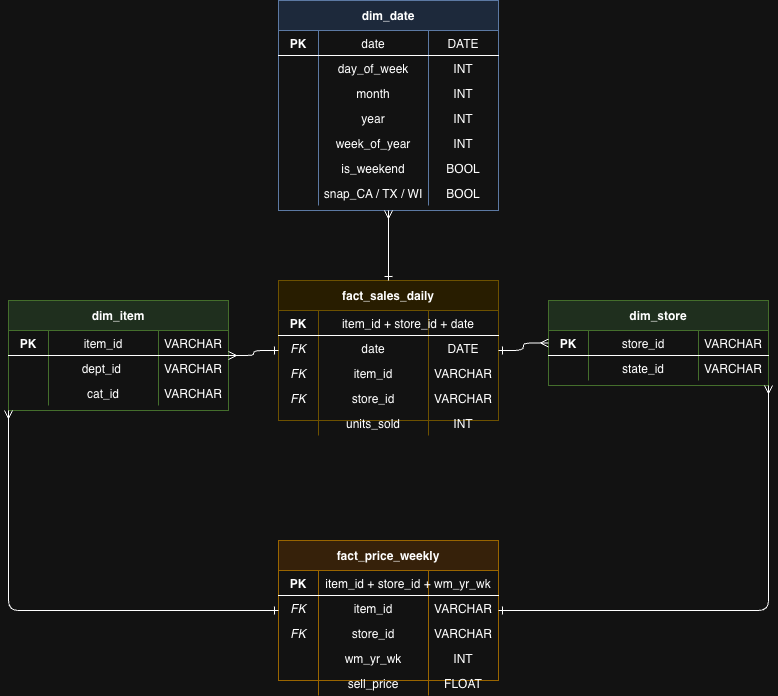

The diagram above was exported from draw.io. Its source (the exported page's mxGraphModel, read from the mxfile embedded in the PNG):
<mxGraphModel dx="1216" dy="813" grid="1" gridSize="10" guides="1" tooltips="1" connect="1" arrows="1" fold="1" page="1" pageScale="1" pageWidth="850" pageHeight="1100" math="0" shadow="0">
  <root>
    <mxCell id="0" />
    <mxCell id="1" parent="0" />
    <mxCell id="10" parent="1" style="shape=table;startSize=30;container=1;collapsible=0;childLayout=tableLayout;fixedRows=1;rowLines=0;fontStyle=1;align=center;fillColor=#dae8fc;strokeColor=#6c8ebf;" value="dim_date" vertex="1">
      <mxGeometry height="210" width="220" x="310" y="40" as="geometry" />
    </mxCell>
    <mxCell id="11" parent="10" style="shape=tableRow;horizontal=0;startSize=0;swimlaneHead=0;swimlaneBody=0;fillColor=none;collapsible=0;dropTarget=0;points=[[0,0.5],[1,0.5]];portConstraint=eastwest;fontSize=12;top=0;left=0;right=0;bottom=1;" value="" vertex="1">
      <mxGeometry height="25" width="220" y="30" as="geometry" />
    </mxCell>
    <mxCell id="11a" parent="11" style="shape=partialRectangle;connectable=0;fillColor=none;top=0;left=0;bottom=0;right=0;fontStyle=1;overflow=hidden;" value="PK" vertex="1">
      <mxGeometry height="25" width="40" as="geometry" />
    </mxCell>
    <mxCell id="11b" parent="11" style="shape=partialRectangle;connectable=0;fillColor=none;top=0;left=0;bottom=0;right=0;overflow=hidden;" value="date" vertex="1">
      <mxGeometry height="25" width="110" x="40" as="geometry" />
    </mxCell>
    <mxCell id="11c" parent="11" style="shape=partialRectangle;connectable=0;fillColor=none;top=0;left=0;bottom=0;right=0;overflow=hidden;" value="DATE" vertex="1">
      <mxGeometry height="25" width="70" x="150" as="geometry" />
    </mxCell>
    <mxCell id="12" parent="10" style="shape=tableRow;horizontal=0;startSize=0;swimlaneHead=0;swimlaneBody=0;fillColor=none;collapsible=0;dropTarget=0;points=[[0,0.5],[1,0.5]];portConstraint=eastwest;fontSize=12;top=0;left=0;right=0;bottom=0;" value="" vertex="1">
      <mxGeometry height="25" width="220" y="55" as="geometry" />
    </mxCell>
    <mxCell id="12a" parent="12" style="shape=partialRectangle;connectable=0;fillColor=none;top=0;left=0;bottom=0;right=0;overflow=hidden;" value="" vertex="1">
      <mxGeometry height="25" width="40" as="geometry" />
    </mxCell>
    <mxCell id="12b" parent="12" style="shape=partialRectangle;connectable=0;fillColor=none;top=0;left=0;bottom=0;right=0;overflow=hidden;" value="day_of_week" vertex="1">
      <mxGeometry height="25" width="110" x="40" as="geometry" />
    </mxCell>
    <mxCell id="12c" parent="12" style="shape=partialRectangle;connectable=0;fillColor=none;top=0;left=0;bottom=0;right=0;overflow=hidden;" value="INT" vertex="1">
      <mxGeometry height="25" width="70" x="150" as="geometry" />
    </mxCell>
    <mxCell id="13" parent="10" style="shape=tableRow;horizontal=0;startSize=0;swimlaneHead=0;swimlaneBody=0;fillColor=none;collapsible=0;dropTarget=0;points=[[0,0.5],[1,0.5]];portConstraint=eastwest;fontSize=12;top=0;left=0;right=0;bottom=0;" value="" vertex="1">
      <mxGeometry height="25" width="220" y="80" as="geometry" />
    </mxCell>
    <mxCell id="13a" parent="13" style="shape=partialRectangle;connectable=0;fillColor=none;top=0;left=0;bottom=0;right=0;overflow=hidden;" value="" vertex="1">
      <mxGeometry height="25" width="40" as="geometry" />
    </mxCell>
    <mxCell id="13b" parent="13" style="shape=partialRectangle;connectable=0;fillColor=none;top=0;left=0;bottom=0;right=0;overflow=hidden;" value="month" vertex="1">
      <mxGeometry height="25" width="110" x="40" as="geometry" />
    </mxCell>
    <mxCell id="13c" parent="13" style="shape=partialRectangle;connectable=0;fillColor=none;top=0;left=0;bottom=0;right=0;overflow=hidden;" value="INT" vertex="1">
      <mxGeometry height="25" width="70" x="150" as="geometry" />
    </mxCell>
    <mxCell id="14" parent="10" style="shape=tableRow;horizontal=0;startSize=0;swimlaneHead=0;swimlaneBody=0;fillColor=none;collapsible=0;dropTarget=0;points=[[0,0.5],[1,0.5]];portConstraint=eastwest;fontSize=12;top=0;left=0;right=0;bottom=0;" value="" vertex="1">
      <mxGeometry height="25" width="220" y="105" as="geometry" />
    </mxCell>
    <mxCell id="14a" parent="14" style="shape=partialRectangle;connectable=0;fillColor=none;top=0;left=0;bottom=0;right=0;overflow=hidden;" value="" vertex="1">
      <mxGeometry height="25" width="40" as="geometry" />
    </mxCell>
    <mxCell id="14b" parent="14" style="shape=partialRectangle;connectable=0;fillColor=none;top=0;left=0;bottom=0;right=0;overflow=hidden;" value="year" vertex="1">
      <mxGeometry height="25" width="110" x="40" as="geometry" />
    </mxCell>
    <mxCell id="14c" parent="14" style="shape=partialRectangle;connectable=0;fillColor=none;top=0;left=0;bottom=0;right=0;overflow=hidden;" value="INT" vertex="1">
      <mxGeometry height="25" width="70" x="150" as="geometry" />
    </mxCell>
    <mxCell id="15" parent="10" style="shape=tableRow;horizontal=0;startSize=0;swimlaneHead=0;swimlaneBody=0;fillColor=none;collapsible=0;dropTarget=0;points=[[0,0.5],[1,0.5]];portConstraint=eastwest;fontSize=12;top=0;left=0;right=0;bottom=0;" value="" vertex="1">
      <mxGeometry height="25" width="220" y="130" as="geometry" />
    </mxCell>
    <mxCell id="15a" parent="15" style="shape=partialRectangle;connectable=0;fillColor=none;top=0;left=0;bottom=0;right=0;overflow=hidden;" value="" vertex="1">
      <mxGeometry height="25" width="40" as="geometry" />
    </mxCell>
    <mxCell id="15b" parent="15" style="shape=partialRectangle;connectable=0;fillColor=none;top=0;left=0;bottom=0;right=0;overflow=hidden;" value="week_of_year" vertex="1">
      <mxGeometry height="25" width="110" x="40" as="geometry" />
    </mxCell>
    <mxCell id="15c" parent="15" style="shape=partialRectangle;connectable=0;fillColor=none;top=0;left=0;bottom=0;right=0;overflow=hidden;" value="INT" vertex="1">
      <mxGeometry height="25" width="70" x="150" as="geometry" />
    </mxCell>
    <mxCell id="16" parent="10" style="shape=tableRow;horizontal=0;startSize=0;swimlaneHead=0;swimlaneBody=0;fillColor=none;collapsible=0;dropTarget=0;points=[[0,0.5],[1,0.5]];portConstraint=eastwest;fontSize=12;top=0;left=0;right=0;bottom=0;" value="" vertex="1">
      <mxGeometry height="25" width="220" y="155" as="geometry" />
    </mxCell>
    <mxCell id="16a" parent="16" style="shape=partialRectangle;connectable=0;fillColor=none;top=0;left=0;bottom=0;right=0;overflow=hidden;" value="" vertex="1">
      <mxGeometry height="25" width="40" as="geometry" />
    </mxCell>
    <mxCell id="16b" parent="16" style="shape=partialRectangle;connectable=0;fillColor=none;top=0;left=0;bottom=0;right=0;overflow=hidden;" value="is_weekend" vertex="1">
      <mxGeometry height="25" width="110" x="40" as="geometry" />
    </mxCell>
    <mxCell id="16c" parent="16" style="shape=partialRectangle;connectable=0;fillColor=none;top=0;left=0;bottom=0;right=0;overflow=hidden;" value="BOOL" vertex="1">
      <mxGeometry height="25" width="70" x="150" as="geometry" />
    </mxCell>
    <mxCell id="17" parent="10" style="shape=tableRow;horizontal=0;startSize=0;swimlaneHead=0;swimlaneBody=0;fillColor=none;collapsible=0;dropTarget=0;points=[[0,0.5],[1,0.5]];portConstraint=eastwest;fontSize=12;top=0;left=0;right=0;bottom=0;" value="" vertex="1">
      <mxGeometry height="25" width="220" y="180" as="geometry" />
    </mxCell>
    <mxCell id="17a" parent="17" style="shape=partialRectangle;connectable=0;fillColor=none;top=0;left=0;bottom=0;right=0;overflow=hidden;" value="" vertex="1">
      <mxGeometry height="25" width="40" as="geometry" />
    </mxCell>
    <mxCell id="17b" parent="17" style="shape=partialRectangle;connectable=0;fillColor=none;top=0;left=0;bottom=0;right=0;overflow=hidden;" value="snap_CA / TX / WI" vertex="1">
      <mxGeometry height="25" width="110" x="40" as="geometry" />
    </mxCell>
    <mxCell id="17c" parent="17" style="shape=partialRectangle;connectable=0;fillColor=none;top=0;left=0;bottom=0;right=0;overflow=hidden;" value="BOOL" vertex="1">
      <mxGeometry height="25" width="70" x="150" as="geometry" />
    </mxCell>
    <mxCell id="20" parent="1" style="shape=table;startSize=30;container=1;collapsible=0;childLayout=tableLayout;fixedRows=1;rowLines=0;fontStyle=1;align=center;fillColor=#d5e8d4;strokeColor=#82b366;" value="dim_item" vertex="1">
      <mxGeometry height="110" width="220" x="40" y="340" as="geometry" />
    </mxCell>
    <mxCell id="21" parent="20" style="shape=tableRow;horizontal=0;startSize=0;swimlaneHead=0;swimlaneBody=0;fillColor=none;collapsible=0;dropTarget=0;points=[[0,0.5],[1,0.5]];portConstraint=eastwest;fontSize=12;top=0;left=0;right=0;bottom=1;" value="" vertex="1">
      <mxGeometry height="25" width="220" y="30" as="geometry" />
    </mxCell>
    <mxCell id="21a" parent="21" style="shape=partialRectangle;connectable=0;fillColor=none;top=0;left=0;bottom=0;right=0;fontStyle=1;overflow=hidden;" value="PK" vertex="1">
      <mxGeometry height="25" width="40" as="geometry">
        <mxRectangle height="25" width="40" as="alternateBounds" />
      </mxGeometry>
    </mxCell>
    <mxCell id="21b" parent="21" style="shape=partialRectangle;connectable=0;fillColor=none;top=0;left=0;bottom=0;right=0;overflow=hidden;" value="item_id" vertex="1">
      <mxGeometry height="25" width="110" x="40" as="geometry">
        <mxRectangle height="25" width="110" as="alternateBounds" />
      </mxGeometry>
    </mxCell>
    <mxCell id="21c" parent="21" style="shape=partialRectangle;connectable=0;fillColor=none;top=0;left=0;bottom=0;right=0;overflow=hidden;" value="VARCHAR" vertex="1">
      <mxGeometry height="25" width="70" x="150" as="geometry">
        <mxRectangle height="25" width="70" as="alternateBounds" />
      </mxGeometry>
    </mxCell>
    <mxCell id="22" parent="20" style="shape=tableRow;horizontal=0;startSize=0;swimlaneHead=0;swimlaneBody=0;fillColor=none;collapsible=0;dropTarget=0;points=[[0,0.5],[1,0.5]];portConstraint=eastwest;fontSize=12;top=0;left=0;right=0;bottom=0;" value="" vertex="1">
      <mxGeometry height="25" width="220" y="55" as="geometry" />
    </mxCell>
    <mxCell id="22a" parent="22" style="shape=partialRectangle;connectable=0;fillColor=none;top=0;left=0;bottom=0;right=0;overflow=hidden;" value="" vertex="1">
      <mxGeometry height="25" width="40" as="geometry">
        <mxRectangle height="25" width="40" as="alternateBounds" />
      </mxGeometry>
    </mxCell>
    <mxCell id="22b" parent="22" style="shape=partialRectangle;connectable=0;fillColor=none;top=0;left=0;bottom=0;right=0;overflow=hidden;" value="dept_id " vertex="1">
      <mxGeometry height="25" width="110" x="40" as="geometry">
        <mxRectangle height="25" width="110" as="alternateBounds" />
      </mxGeometry>
    </mxCell>
    <mxCell id="22c" parent="22" style="shape=partialRectangle;connectable=0;fillColor=none;top=0;left=0;bottom=0;right=0;overflow=hidden;" value="VARCHAR" vertex="1">
      <mxGeometry height="25" width="70" x="150" as="geometry">
        <mxRectangle height="25" width="70" as="alternateBounds" />
      </mxGeometry>
    </mxCell>
    <mxCell id="fyXfhef1pnx5nWNrP2A6-64" parent="20" style="shape=tableRow;horizontal=0;startSize=0;swimlaneHead=0;swimlaneBody=0;fillColor=none;collapsible=0;dropTarget=0;points=[[0,0.5],[1,0.5]];portConstraint=eastwest;fontSize=12;top=0;left=0;right=0;bottom=0;" value="" vertex="1">
      <mxGeometry height="25" width="220" y="80" as="geometry" />
    </mxCell>
    <mxCell id="fyXfhef1pnx5nWNrP2A6-65" parent="fyXfhef1pnx5nWNrP2A6-64" style="shape=partialRectangle;connectable=0;fillColor=none;top=0;left=0;bottom=0;right=0;overflow=hidden;" value="" vertex="1">
      <mxGeometry height="25" width="40" as="geometry">
        <mxRectangle height="25" width="40" as="alternateBounds" />
      </mxGeometry>
    </mxCell>
    <mxCell id="fyXfhef1pnx5nWNrP2A6-66" parent="fyXfhef1pnx5nWNrP2A6-64" style="shape=partialRectangle;connectable=0;fillColor=none;top=0;left=0;bottom=0;right=0;overflow=hidden;" value="cat_id" vertex="1">
      <mxGeometry height="25" width="110" x="40" as="geometry">
        <mxRectangle height="25" width="110" as="alternateBounds" />
      </mxGeometry>
    </mxCell>
    <mxCell id="fyXfhef1pnx5nWNrP2A6-67" parent="fyXfhef1pnx5nWNrP2A6-64" style="shape=partialRectangle;connectable=0;fillColor=none;top=0;left=0;bottom=0;right=0;overflow=hidden;" value="VARCHAR" vertex="1">
      <mxGeometry height="25" width="70" x="150" as="geometry">
        <mxRectangle height="25" width="70" as="alternateBounds" />
      </mxGeometry>
    </mxCell>
    <mxCell id="30" parent="1" style="shape=table;startSize=30;container=1;collapsible=0;childLayout=tableLayout;fixedRows=1;rowLines=0;fontStyle=1;align=center;fillColor=#fff2cc;strokeColor=#d6b656;" value="fact_sales_daily" vertex="1">
      <mxGeometry height="140" width="220" x="310" y="320" as="geometry" />
    </mxCell>
    <mxCell id="31" parent="30" style="shape=tableRow;horizontal=0;startSize=0;swimlaneHead=0;swimlaneBody=0;fillColor=none;collapsible=0;dropTarget=0;points=[[0,0.5],[1,0.5]];portConstraint=eastwest;fontSize=12;top=0;left=0;right=0;bottom=1;" value="" vertex="1">
      <mxGeometry height="25" width="220" y="30" as="geometry" />
    </mxCell>
    <mxCell id="31a" parent="31" style="shape=partialRectangle;connectable=0;fillColor=none;top=0;left=0;bottom=0;right=0;fontStyle=1;overflow=hidden;" value="PK" vertex="1">
      <mxGeometry height="25" width="40" as="geometry" />
    </mxCell>
    <mxCell id="31b" parent="31" style="shape=partialRectangle;connectable=0;fillColor=none;top=0;left=0;bottom=0;right=0;overflow=hidden;" value="item_id + store_id + date" vertex="1">
      <mxGeometry height="25" width="180" x="40" as="geometry" />
    </mxCell>
    <mxCell id="32" parent="30" style="shape=tableRow;horizontal=0;startSize=0;swimlaneHead=0;swimlaneBody=0;fillColor=none;collapsible=0;dropTarget=0;points=[[0,0.5],[1,0.5]];portConstraint=eastwest;fontSize=12;top=0;left=0;right=0;bottom=0;" value="" vertex="1">
      <mxGeometry height="25" width="220" y="55" as="geometry" />
    </mxCell>
    <mxCell id="32a" parent="32" style="shape=partialRectangle;connectable=0;fillColor=none;top=0;left=0;bottom=0;right=0;fontStyle=2;overflow=hidden;" value="FK" vertex="1">
      <mxGeometry height="25" width="40" as="geometry" />
    </mxCell>
    <mxCell id="32b" parent="32" style="shape=partialRectangle;connectable=0;fillColor=none;top=0;left=0;bottom=0;right=0;overflow=hidden;" value="date" vertex="1">
      <mxGeometry height="25" width="110" x="40" as="geometry" />
    </mxCell>
    <mxCell id="32c" parent="32" style="shape=partialRectangle;connectable=0;fillColor=none;top=0;left=0;bottom=0;right=0;overflow=hidden;" value="DATE" vertex="1">
      <mxGeometry height="25" width="70" x="150" as="geometry" />
    </mxCell>
    <mxCell id="33" parent="30" style="shape=tableRow;horizontal=0;startSize=0;swimlaneHead=0;swimlaneBody=0;fillColor=none;collapsible=0;dropTarget=0;points=[[0,0.5],[1,0.5]];portConstraint=eastwest;fontSize=12;top=0;left=0;right=0;bottom=0;" value="" vertex="1">
      <mxGeometry height="25" width="220" y="80" as="geometry" />
    </mxCell>
    <mxCell id="33a" parent="33" style="shape=partialRectangle;connectable=0;fillColor=none;top=0;left=0;bottom=0;right=0;fontStyle=2;overflow=hidden;" value="FK" vertex="1">
      <mxGeometry height="25" width="40" as="geometry" />
    </mxCell>
    <mxCell id="33b" parent="33" style="shape=partialRectangle;connectable=0;fillColor=none;top=0;left=0;bottom=0;right=0;overflow=hidden;" value="item_id" vertex="1">
      <mxGeometry height="25" width="110" x="40" as="geometry" />
    </mxCell>
    <mxCell id="33c" parent="33" style="shape=partialRectangle;connectable=0;fillColor=none;top=0;left=0;bottom=0;right=0;overflow=hidden;" value="VARCHAR" vertex="1">
      <mxGeometry height="25" width="70" x="150" as="geometry" />
    </mxCell>
    <mxCell id="34" parent="30" style="shape=tableRow;horizontal=0;startSize=0;swimlaneHead=0;swimlaneBody=0;fillColor=none;collapsible=0;dropTarget=0;points=[[0,0.5],[1,0.5]];portConstraint=eastwest;fontSize=12;top=0;left=0;right=0;bottom=0;" value="" vertex="1">
      <mxGeometry height="25" width="220" y="105" as="geometry" />
    </mxCell>
    <mxCell id="34a" parent="34" style="shape=partialRectangle;connectable=0;fillColor=none;top=0;left=0;bottom=0;right=0;fontStyle=2;overflow=hidden;" value="FK" vertex="1">
      <mxGeometry height="25" width="40" as="geometry" />
    </mxCell>
    <mxCell id="34b" parent="34" style="shape=partialRectangle;connectable=0;fillColor=none;top=0;left=0;bottom=0;right=0;overflow=hidden;" value="store_id" vertex="1">
      <mxGeometry height="25" width="110" x="40" as="geometry" />
    </mxCell>
    <mxCell id="34c" parent="34" style="shape=partialRectangle;connectable=0;fillColor=none;top=0;left=0;bottom=0;right=0;overflow=hidden;" value="VARCHAR" vertex="1">
      <mxGeometry height="25" width="70" x="150" as="geometry" />
    </mxCell>
    <mxCell id="35" parent="30" style="shape=tableRow;horizontal=0;startSize=0;swimlaneHead=0;swimlaneBody=0;fillColor=none;collapsible=0;dropTarget=0;points=[[0,0.5],[1,0.5]];portConstraint=eastwest;fontSize=12;top=0;left=0;right=0;bottom=0;" value="" vertex="1">
      <mxGeometry height="25" width="220" y="130" as="geometry" />
    </mxCell>
    <mxCell id="35a" parent="35" style="shape=partialRectangle;connectable=0;fillColor=none;top=0;left=0;bottom=0;right=0;overflow=hidden;" value="" vertex="1">
      <mxGeometry height="25" width="40" as="geometry" />
    </mxCell>
    <mxCell id="35b" parent="35" style="shape=partialRectangle;connectable=0;fillColor=none;top=0;left=0;bottom=0;right=0;overflow=hidden;" value="units_sold" vertex="1">
      <mxGeometry height="25" width="110" x="40" as="geometry" />
    </mxCell>
    <mxCell id="35c" parent="35" style="shape=partialRectangle;connectable=0;fillColor=none;top=0;left=0;bottom=0;right=0;overflow=hidden;" value="INT" vertex="1">
      <mxGeometry height="25" width="70" x="150" as="geometry" />
    </mxCell>
    <mxCell id="40" parent="1" style="shape=table;startSize=30;container=1;collapsible=0;childLayout=tableLayout;fixedRows=1;rowLines=0;fontStyle=1;align=center;fillColor=#d5e8d4;strokeColor=#82b366;" value="dim_store" vertex="1">
      <mxGeometry height="85" width="220" x="580" y="340" as="geometry" />
    </mxCell>
    <mxCell id="41" parent="40" style="shape=tableRow;horizontal=0;startSize=0;swimlaneHead=0;swimlaneBody=0;fillColor=none;collapsible=0;dropTarget=0;points=[[0,0.5],[1,0.5]];portConstraint=eastwest;fontSize=12;top=0;left=0;right=0;bottom=1;" value="" vertex="1">
      <mxGeometry height="25" width="220" y="30" as="geometry" />
    </mxCell>
    <mxCell id="41a" parent="41" style="shape=partialRectangle;connectable=0;fillColor=none;top=0;left=0;bottom=0;right=0;fontStyle=1;overflow=hidden;" value="PK" vertex="1">
      <mxGeometry height="25" width="40" as="geometry" />
    </mxCell>
    <mxCell id="41b" parent="41" style="shape=partialRectangle;connectable=0;fillColor=none;top=0;left=0;bottom=0;right=0;overflow=hidden;" value="store_id" vertex="1">
      <mxGeometry height="25" width="110" x="40" as="geometry" />
    </mxCell>
    <mxCell id="41c" parent="41" style="shape=partialRectangle;connectable=0;fillColor=none;top=0;left=0;bottom=0;right=0;overflow=hidden;" value="VARCHAR" vertex="1">
      <mxGeometry height="25" width="70" x="150" as="geometry" />
    </mxCell>
    <mxCell id="42" parent="40" style="shape=tableRow;horizontal=0;startSize=0;swimlaneHead=0;swimlaneBody=0;fillColor=none;collapsible=0;dropTarget=0;points=[[0,0.5],[1,0.5]];portConstraint=eastwest;fontSize=12;top=0;left=0;right=0;bottom=0;" value="" vertex="1">
      <mxGeometry height="25" width="220" y="55" as="geometry" />
    </mxCell>
    <mxCell id="42a" parent="42" style="shape=partialRectangle;connectable=0;fillColor=none;top=0;left=0;bottom=0;right=0;overflow=hidden;" value="" vertex="1">
      <mxGeometry height="25" width="40" as="geometry" />
    </mxCell>
    <mxCell id="42b" parent="42" style="shape=partialRectangle;connectable=0;fillColor=none;top=0;left=0;bottom=0;right=0;overflow=hidden;" value="state_id" vertex="1">
      <mxGeometry height="25" width="110" x="40" as="geometry" />
    </mxCell>
    <mxCell id="42c" parent="42" style="shape=partialRectangle;connectable=0;fillColor=none;top=0;left=0;bottom=0;right=0;overflow=hidden;" value="VARCHAR" vertex="1">
      <mxGeometry height="25" width="70" x="150" as="geometry" />
    </mxCell>
    <mxCell id="50" parent="1" style="shape=table;startSize=30;container=1;collapsible=0;childLayout=tableLayout;fixedRows=1;rowLines=0;fontStyle=1;align=center;fillColor=#ffe6cc;strokeColor=#d79b00;" value="fact_price_weekly" vertex="1">
      <mxGeometry height="140" width="220" x="310" y="580" as="geometry" />
    </mxCell>
    <mxCell id="51" parent="50" style="shape=tableRow;horizontal=0;startSize=0;swimlaneHead=0;swimlaneBody=0;fillColor=none;collapsible=0;dropTarget=0;points=[[0,0.5],[1,0.5]];portConstraint=eastwest;fontSize=12;top=0;left=0;right=0;bottom=1;" value="" vertex="1">
      <mxGeometry height="25" width="220" y="30" as="geometry" />
    </mxCell>
    <mxCell id="51a" parent="51" style="shape=partialRectangle;connectable=0;fillColor=none;top=0;left=0;bottom=0;right=0;fontStyle=1;overflow=hidden;" value="PK" vertex="1">
      <mxGeometry height="25" width="40" as="geometry" />
    </mxCell>
    <mxCell id="51b" parent="51" style="shape=partialRectangle;connectable=0;fillColor=none;top=0;left=0;bottom=0;right=0;overflow=hidden;" value="item_id + store_id + wm_yr_wk" vertex="1">
      <mxGeometry height="25" width="180" x="40" as="geometry" />
    </mxCell>
    <mxCell id="52" parent="50" style="shape=tableRow;horizontal=0;startSize=0;swimlaneHead=0;swimlaneBody=0;fillColor=none;collapsible=0;dropTarget=0;points=[[0,0.5],[1,0.5]];portConstraint=eastwest;fontSize=12;top=0;left=0;right=0;bottom=0;" value="" vertex="1">
      <mxGeometry height="25" width="220" y="55" as="geometry" />
    </mxCell>
    <mxCell id="52a" parent="52" style="shape=partialRectangle;connectable=0;fillColor=none;top=0;left=0;bottom=0;right=0;fontStyle=2;overflow=hidden;" value="FK" vertex="1">
      <mxGeometry height="25" width="40" as="geometry" />
    </mxCell>
    <mxCell id="52b" parent="52" style="shape=partialRectangle;connectable=0;fillColor=none;top=0;left=0;bottom=0;right=0;overflow=hidden;" value="item_id" vertex="1">
      <mxGeometry height="25" width="110" x="40" as="geometry" />
    </mxCell>
    <mxCell id="52c" parent="52" style="shape=partialRectangle;connectable=0;fillColor=none;top=0;left=0;bottom=0;right=0;overflow=hidden;" value="VARCHAR" vertex="1">
      <mxGeometry height="25" width="70" x="150" as="geometry" />
    </mxCell>
    <mxCell id="53" parent="50" style="shape=tableRow;horizontal=0;startSize=0;swimlaneHead=0;swimlaneBody=0;fillColor=none;collapsible=0;dropTarget=0;points=[[0,0.5],[1,0.5]];portConstraint=eastwest;fontSize=12;top=0;left=0;right=0;bottom=0;" value="" vertex="1">
      <mxGeometry height="25" width="220" y="80" as="geometry" />
    </mxCell>
    <mxCell id="53a" parent="53" style="shape=partialRectangle;connectable=0;fillColor=none;top=0;left=0;bottom=0;right=0;fontStyle=2;overflow=hidden;" value="FK" vertex="1">
      <mxGeometry height="25" width="40" as="geometry" />
    </mxCell>
    <mxCell id="53b" parent="53" style="shape=partialRectangle;connectable=0;fillColor=none;top=0;left=0;bottom=0;right=0;overflow=hidden;" value="store_id" vertex="1">
      <mxGeometry height="25" width="110" x="40" as="geometry" />
    </mxCell>
    <mxCell id="53c" parent="53" style="shape=partialRectangle;connectable=0;fillColor=none;top=0;left=0;bottom=0;right=0;overflow=hidden;" value="VARCHAR" vertex="1">
      <mxGeometry height="25" width="70" x="150" as="geometry" />
    </mxCell>
    <mxCell id="54" parent="50" style="shape=tableRow;horizontal=0;startSize=0;swimlaneHead=0;swimlaneBody=0;fillColor=none;collapsible=0;dropTarget=0;points=[[0,0.5],[1,0.5]];portConstraint=eastwest;fontSize=12;top=0;left=0;right=0;bottom=0;" value="" vertex="1">
      <mxGeometry height="25" width="220" y="105" as="geometry" />
    </mxCell>
    <mxCell id="54a" parent="54" style="shape=partialRectangle;connectable=0;fillColor=none;top=0;left=0;bottom=0;right=0;overflow=hidden;" value="" vertex="1">
      <mxGeometry height="25" width="40" as="geometry" />
    </mxCell>
    <mxCell id="54b" parent="54" style="shape=partialRectangle;connectable=0;fillColor=none;top=0;left=0;bottom=0;right=0;overflow=hidden;" value="wm_yr_wk" vertex="1">
      <mxGeometry height="25" width="110" x="40" as="geometry" />
    </mxCell>
    <mxCell id="54c" parent="54" style="shape=partialRectangle;connectable=0;fillColor=none;top=0;left=0;bottom=0;right=0;overflow=hidden;" value="INT" vertex="1">
      <mxGeometry height="25" width="70" x="150" as="geometry" />
    </mxCell>
    <mxCell id="55" parent="50" style="shape=tableRow;horizontal=0;startSize=0;swimlaneHead=0;swimlaneBody=0;fillColor=none;collapsible=0;dropTarget=0;points=[[0,0.5],[1,0.5]];portConstraint=eastwest;fontSize=12;top=0;left=0;right=0;bottom=0;" value="" vertex="1">
      <mxGeometry height="25" width="220" y="130" as="geometry" />
    </mxCell>
    <mxCell id="55a" parent="55" style="shape=partialRectangle;connectable=0;fillColor=none;top=0;left=0;bottom=0;right=0;overflow=hidden;" value="" vertex="1">
      <mxGeometry height="25" width="40" as="geometry" />
    </mxCell>
    <mxCell id="55b" parent="55" style="shape=partialRectangle;connectable=0;fillColor=none;top=0;left=0;bottom=0;right=0;overflow=hidden;" value="sell_price" vertex="1">
      <mxGeometry height="25" width="110" x="40" as="geometry" />
    </mxCell>
    <mxCell id="55c" parent="55" style="shape=partialRectangle;connectable=0;fillColor=none;top=0;left=0;bottom=0;right=0;overflow=hidden;" value="FLOAT" vertex="1">
      <mxGeometry height="25" width="70" x="150" as="geometry" />
    </mxCell>
    <mxCell id="60" edge="1" parent="1" source="30" style="edgeStyle=orthogonalEdgeStyle;endArrow=ERmany;startArrow=ERone;exitX=0.5;exitY=0;entryX=0.5;entryY=1;" target="10">
      <mxGeometry relative="1" as="geometry" />
    </mxCell>
    <mxCell id="61" edge="1" parent="1" source="30" style="edgeStyle=orthogonalEdgeStyle;endArrow=ERmany;startArrow=ERone;exitX=0;exitY=0.5;entryX=1;entryY=0.5;" target="20">
      <mxGeometry relative="1" as="geometry" />
    </mxCell>
    <mxCell id="62" edge="1" parent="1" source="30" style="edgeStyle=orthogonalEdgeStyle;endArrow=ERmany;startArrow=ERone;exitX=1;exitY=0.5;entryX=0;entryY=0.5;" target="40">
      <mxGeometry relative="1" as="geometry" />
    </mxCell>
    <mxCell id="63" edge="1" parent="1" source="50" style="edgeStyle=orthogonalEdgeStyle;endArrow=ERmany;startArrow=ERone;exitX=0;exitY=0.5;entryX=0;entryY=1;" target="20">
      <mxGeometry relative="1" as="geometry" />
    </mxCell>
    <mxCell id="64" edge="1" parent="1" source="50" style="edgeStyle=orthogonalEdgeStyle;endArrow=ERmany;startArrow=ERone;exitX=1;exitY=0.5;entryX=1;entryY=1;" target="40">
      <mxGeometry relative="1" as="geometry" />
    </mxCell>
  </root>
</mxGraphModel>